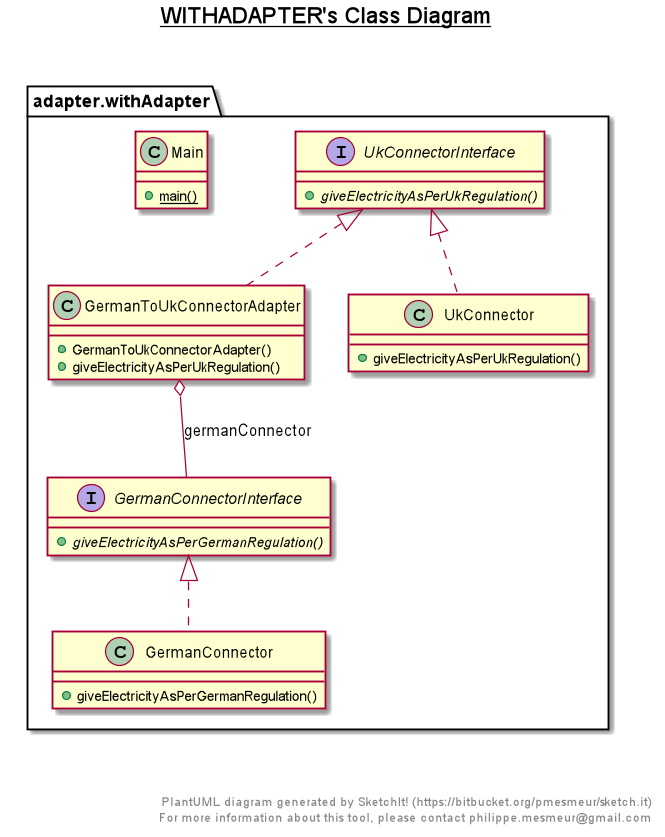

The diagram above was rendered by PlantUML. Its source (embedded in the PNG):
@startuml

title __WITHADAPTER's Class Diagram__\n

  namespace adapter.withAdapter {
    class adapter.withAdapter.GermanConnector {
        + giveElectricityAsPerGermanRegulation()
    }
  }
  

  namespace adapter.withAdapter {
    interface adapter.withAdapter.GermanConnectorInterface {
        {abstract} + giveElectricityAsPerGermanRegulation()
    }
  }
  

  namespace adapter.withAdapter {
    class adapter.withAdapter.GermanToUkConnectorAdapter {
        + GermanToUkConnectorAdapter()
        + giveElectricityAsPerUkRegulation()
    }
  }
  

  namespace adapter.withAdapter {
    class adapter.withAdapter.Main {
        {static} + main()
    }
  }
  

  namespace adapter.withAdapter {
    class adapter.withAdapter.UkConnector {
        + giveElectricityAsPerUkRegulation()
    }
  }
  

  namespace adapter.withAdapter {
    interface adapter.withAdapter.UkConnectorInterface {
        {abstract} + giveElectricityAsPerUkRegulation()
    }
  }
  

  adapter.withAdapter.GermanConnector .up.|> adapter.withAdapter.GermanConnectorInterface
  adapter.withAdapter.GermanToUkConnectorAdapter .up.|> adapter.withAdapter.UkConnectorInterface
  adapter.withAdapter.GermanToUkConnectorAdapter o-- adapter.withAdapter.GermanConnectorInterface : germanConnector
  adapter.withAdapter.UkConnector .up.|> adapter.withAdapter.UkConnectorInterface


right footer


PlantUML diagram generated by SketchIt! (https://bitbucket.org/pmesmeur/sketch.it)
For more information about this tool, please contact philippe.mesmeur@gmail.com
endfooter

@enduml